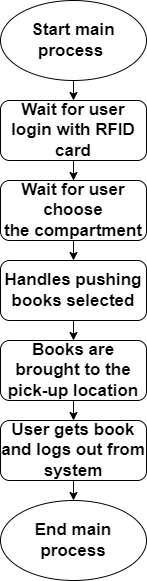

The diagram above was exported from draw.io. Its source (the exported page's mxGraphModel, read from the mxfile embedded in the PNG):
<mxGraphModel dx="1518" dy="827" grid="1" gridSize="10" guides="1" tooltips="1" connect="1" arrows="1" fold="1" page="1" pageScale="1" pageWidth="827" pageHeight="1169" math="0" shadow="0">
  <root>
    <mxCell id="0" />
    <mxCell id="1" parent="0" />
    <mxCell id="M3bj0hNDfDAk6yBWOEAg-2" value="" style="edgeStyle=orthogonalEdgeStyle;rounded=0;orthogonalLoop=1;jettySize=auto;html=1;fontSize=17;fontStyle=1" parent="1" source="M3bj0hNDfDAk6yBWOEAg-3" target="M3bj0hNDfDAk6yBWOEAg-9" edge="1">
      <mxGeometry relative="1" as="geometry" />
    </mxCell>
    <mxCell id="M3bj0hNDfDAk6yBWOEAg-3" value="Wait for user login with RFID card" style="rounded=1;whiteSpace=wrap;html=1;fontSize=17;fontStyle=1" parent="1" vertex="1">
      <mxGeometry x="170" y="140" width="146" height="60" as="geometry" />
    </mxCell>
    <mxCell id="M3bj0hNDfDAk6yBWOEAg-4" style="edgeStyle=orthogonalEdgeStyle;rounded=0;orthogonalLoop=1;jettySize=auto;html=1;exitX=0.5;exitY=1;exitDx=0;exitDy=0;entryX=0.5;entryY=0;entryDx=0;entryDy=0;fontSize=17;fontStyle=1" parent="1" source="M3bj0hNDfDAk6yBWOEAg-5" target="M3bj0hNDfDAk6yBWOEAg-3" edge="1">
      <mxGeometry relative="1" as="geometry" />
    </mxCell>
    <mxCell id="M3bj0hNDfDAk6yBWOEAg-5" value="Start main process&amp;nbsp;" style="ellipse;whiteSpace=wrap;html=1;fontSize=17;fontStyle=1" parent="1" vertex="1">
      <mxGeometry x="170" y="40" width="146" height="80" as="geometry" />
    </mxCell>
    <mxCell id="M3bj0hNDfDAk6yBWOEAg-12" style="edgeStyle=orthogonalEdgeStyle;rounded=0;orthogonalLoop=1;jettySize=auto;html=1;exitX=0.5;exitY=1;exitDx=0;exitDy=0;entryX=0.5;entryY=0;entryDx=0;entryDy=0;fontSize=17;fontStyle=1" parent="1" source="M3bj0hNDfDAk6yBWOEAg-7" target="M3bj0hNDfDAk6yBWOEAg-11" edge="1">
      <mxGeometry relative="1" as="geometry" />
    </mxCell>
    <mxCell id="M3bj0hNDfDAk6yBWOEAg-7" value="Handles pushing books selected" style="rounded=1;whiteSpace=wrap;html=1;fontSize=17;fontStyle=1" parent="1" vertex="1">
      <mxGeometry x="170" y="300" width="146" height="60" as="geometry" />
    </mxCell>
    <mxCell id="M3bj0hNDfDAk6yBWOEAg-8" style="edgeStyle=orthogonalEdgeStyle;rounded=0;orthogonalLoop=1;jettySize=auto;html=1;exitX=0.5;exitY=1;exitDx=0;exitDy=0;entryX=0.5;entryY=0;entryDx=0;entryDy=0;fontSize=17;fontStyle=1" parent="1" source="M3bj0hNDfDAk6yBWOEAg-9" target="M3bj0hNDfDAk6yBWOEAg-7" edge="1">
      <mxGeometry relative="1" as="geometry" />
    </mxCell>
    <mxCell id="M3bj0hNDfDAk6yBWOEAg-9" value="Wait for user choose the&amp;nbsp;compartment" style="whiteSpace=wrap;html=1;rounded=1;fontSize=17;fontStyle=1" parent="1" vertex="1">
      <mxGeometry x="170" y="220" width="146" height="60" as="geometry" />
    </mxCell>
    <mxCell id="M3bj0hNDfDAk6yBWOEAg-10" value="End main process" style="ellipse;whiteSpace=wrap;html=1;fontSize=17;fontStyle=1" parent="1" vertex="1">
      <mxGeometry x="170" y="540" width="146" height="80" as="geometry" />
    </mxCell>
    <mxCell id="M3bj0hNDfDAk6yBWOEAg-11" value="Books are brought to the pick-up location" style="rounded=1;whiteSpace=wrap;html=1;fontSize=17;fontStyle=1" parent="1" vertex="1">
      <mxGeometry x="170" y="380" width="146" height="60" as="geometry" />
    </mxCell>
    <mxCell id="M3bj0hNDfDAk6yBWOEAg-16" style="edgeStyle=orthogonalEdgeStyle;rounded=0;orthogonalLoop=1;jettySize=auto;html=1;exitX=0.5;exitY=1;exitDx=0;exitDy=0;entryX=0.5;entryY=0;entryDx=0;entryDy=0;fontSize=17;fontStyle=1" parent="1" target="M3bj0hNDfDAk6yBWOEAg-15" edge="1">
      <mxGeometry relative="1" as="geometry">
        <mxPoint x="243" y="440" as="sourcePoint" />
      </mxGeometry>
    </mxCell>
    <mxCell id="M3bj0hNDfDAk6yBWOEAg-17" style="edgeStyle=orthogonalEdgeStyle;rounded=0;orthogonalLoop=1;jettySize=auto;html=1;exitX=0.5;exitY=1;exitDx=0;exitDy=0;entryX=0.5;entryY=0;entryDx=0;entryDy=0;fontSize=17;fontStyle=1" parent="1" source="M3bj0hNDfDAk6yBWOEAg-15" target="M3bj0hNDfDAk6yBWOEAg-10" edge="1">
      <mxGeometry relative="1" as="geometry" />
    </mxCell>
    <mxCell id="M3bj0hNDfDAk6yBWOEAg-15" value="User gets book and logs out from system" style="rounded=1;whiteSpace=wrap;html=1;fontSize=17;fontStyle=1" parent="1" vertex="1">
      <mxGeometry x="170" y="460" width="146" height="60" as="geometry" />
    </mxCell>
  </root>
</mxGraphModel>